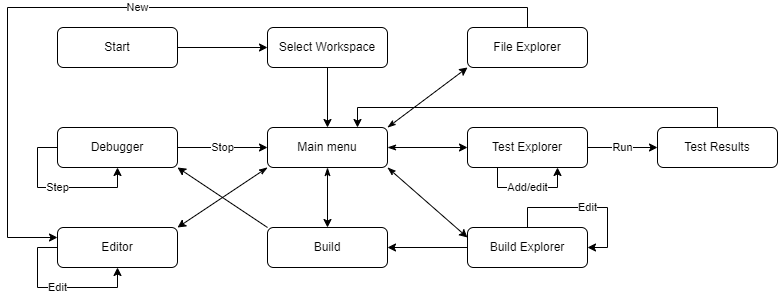

The diagram above was exported from draw.io. Its source (the exported page's mxGraphModel, read from the mxfile embedded in the PNG):
<mxGraphModel dx="782" dy="468" grid="1" gridSize="10" guides="1" tooltips="1" connect="1" arrows="1" fold="1" page="1" pageScale="1" pageWidth="827" pageHeight="1169" math="0" shadow="0">
  <root>
    <mxCell id="WIyWlLk6GJQsqaUBKTNV-0" />
    <mxCell id="WIyWlLk6GJQsqaUBKTNV-1" parent="WIyWlLk6GJQsqaUBKTNV-0" />
    <mxCell id="4q1PO-iQgo2ikxx0MJf0-8" style="edgeStyle=orthogonalEdgeStyle;rounded=0;orthogonalLoop=1;jettySize=auto;html=1;exitX=1;exitY=0.5;exitDx=0;exitDy=0;entryX=0;entryY=0.5;entryDx=0;entryDy=0;" edge="1" parent="WIyWlLk6GJQsqaUBKTNV-1" source="WIyWlLk6GJQsqaUBKTNV-3" target="4q1PO-iQgo2ikxx0MJf0-0">
      <mxGeometry relative="1" as="geometry" />
    </mxCell>
    <mxCell id="WIyWlLk6GJQsqaUBKTNV-3" value="Start" style="rounded=1;whiteSpace=wrap;html=1;fontSize=12;glass=0;strokeWidth=1;shadow=0;" parent="WIyWlLk6GJQsqaUBKTNV-1" vertex="1">
      <mxGeometry x="160" y="80" width="120" height="40" as="geometry" />
    </mxCell>
    <mxCell id="4q1PO-iQgo2ikxx0MJf0-9" style="edgeStyle=orthogonalEdgeStyle;rounded=0;orthogonalLoop=1;jettySize=auto;html=1;exitX=0.5;exitY=1;exitDx=0;exitDy=0;entryX=0.5;entryY=0;entryDx=0;entryDy=0;" edge="1" parent="WIyWlLk6GJQsqaUBKTNV-1" source="4q1PO-iQgo2ikxx0MJf0-0" target="4q1PO-iQgo2ikxx0MJf0-1">
      <mxGeometry relative="1" as="geometry" />
    </mxCell>
    <mxCell id="4q1PO-iQgo2ikxx0MJf0-0" value="Select Workspace" style="rounded=1;whiteSpace=wrap;html=1;fontSize=12;glass=0;strokeWidth=1;shadow=0;" vertex="1" parent="WIyWlLk6GJQsqaUBKTNV-1">
      <mxGeometry x="370" y="80" width="120" height="40" as="geometry" />
    </mxCell>
    <mxCell id="4q1PO-iQgo2ikxx0MJf0-12" style="edgeStyle=none;rounded=0;orthogonalLoop=1;jettySize=auto;html=1;exitX=0;exitY=1;exitDx=0;exitDy=0;entryX=1;entryY=0;entryDx=0;entryDy=0;startArrow=classicThin;startFill=1;" edge="1" parent="WIyWlLk6GJQsqaUBKTNV-1" source="4q1PO-iQgo2ikxx0MJf0-1" target="4q1PO-iQgo2ikxx0MJf0-10">
      <mxGeometry relative="1" as="geometry" />
    </mxCell>
    <mxCell id="4q1PO-iQgo2ikxx0MJf0-15" style="edgeStyle=none;rounded=0;orthogonalLoop=1;jettySize=auto;html=1;exitX=0.5;exitY=1;exitDx=0;exitDy=0;entryX=0.5;entryY=0;entryDx=0;entryDy=0;startArrow=classicThin;startFill=1;" edge="1" parent="WIyWlLk6GJQsqaUBKTNV-1" source="4q1PO-iQgo2ikxx0MJf0-1" target="4q1PO-iQgo2ikxx0MJf0-6">
      <mxGeometry relative="1" as="geometry" />
    </mxCell>
    <mxCell id="4q1PO-iQgo2ikxx0MJf0-17" style="edgeStyle=none;rounded=0;orthogonalLoop=1;jettySize=auto;html=1;exitX=1;exitY=0.5;exitDx=0;exitDy=0;entryX=0;entryY=0.5;entryDx=0;entryDy=0;startArrow=classicThin;startFill=1;" edge="1" parent="WIyWlLk6GJQsqaUBKTNV-1" source="4q1PO-iQgo2ikxx0MJf0-1" target="4q1PO-iQgo2ikxx0MJf0-3">
      <mxGeometry relative="1" as="geometry" />
    </mxCell>
    <mxCell id="4q1PO-iQgo2ikxx0MJf0-18" style="edgeStyle=none;rounded=0;orthogonalLoop=1;jettySize=auto;html=1;exitX=1;exitY=1;exitDx=0;exitDy=0;entryX=0;entryY=0.25;entryDx=0;entryDy=0;startArrow=classicThin;startFill=1;" edge="1" parent="WIyWlLk6GJQsqaUBKTNV-1" source="4q1PO-iQgo2ikxx0MJf0-1" target="4q1PO-iQgo2ikxx0MJf0-5">
      <mxGeometry relative="1" as="geometry" />
    </mxCell>
    <mxCell id="4q1PO-iQgo2ikxx0MJf0-19" style="edgeStyle=none;rounded=0;orthogonalLoop=1;jettySize=auto;html=1;exitX=1;exitY=0;exitDx=0;exitDy=0;entryX=0;entryY=1;entryDx=0;entryDy=0;startArrow=classicThin;startFill=1;" edge="1" parent="WIyWlLk6GJQsqaUBKTNV-1" source="4q1PO-iQgo2ikxx0MJf0-1" target="4q1PO-iQgo2ikxx0MJf0-4">
      <mxGeometry relative="1" as="geometry" />
    </mxCell>
    <mxCell id="4q1PO-iQgo2ikxx0MJf0-1" value="Main menu" style="rounded=1;whiteSpace=wrap;html=1;fontSize=12;glass=0;strokeWidth=1;shadow=0;" vertex="1" parent="WIyWlLk6GJQsqaUBKTNV-1">
      <mxGeometry x="370" y="180" width="120" height="40" as="geometry" />
    </mxCell>
    <mxCell id="4q1PO-iQgo2ikxx0MJf0-28" value="Stop" style="edgeStyle=orthogonalEdgeStyle;rounded=0;orthogonalLoop=1;jettySize=auto;html=1;exitX=1;exitY=0.5;exitDx=0;exitDy=0;entryX=0;entryY=0.5;entryDx=0;entryDy=0;startArrow=none;startFill=0;" edge="1" parent="WIyWlLk6GJQsqaUBKTNV-1" source="4q1PO-iQgo2ikxx0MJf0-2" target="4q1PO-iQgo2ikxx0MJf0-1">
      <mxGeometry relative="1" as="geometry" />
    </mxCell>
    <mxCell id="4q1PO-iQgo2ikxx0MJf0-2" value="Debugger" style="rounded=1;whiteSpace=wrap;html=1;fontSize=12;glass=0;strokeWidth=1;shadow=0;" vertex="1" parent="WIyWlLk6GJQsqaUBKTNV-1">
      <mxGeometry x="160" y="180" width="120" height="40" as="geometry" />
    </mxCell>
    <mxCell id="4q1PO-iQgo2ikxx0MJf0-20" value="Run" style="edgeStyle=orthogonalEdgeStyle;rounded=0;orthogonalLoop=1;jettySize=auto;html=1;exitX=1;exitY=0.5;exitDx=0;exitDy=0;entryX=0;entryY=0.5;entryDx=0;entryDy=0;startArrow=none;startFill=0;" edge="1" parent="WIyWlLk6GJQsqaUBKTNV-1" source="4q1PO-iQgo2ikxx0MJf0-3" target="4q1PO-iQgo2ikxx0MJf0-7">
      <mxGeometry relative="1" as="geometry" />
    </mxCell>
    <mxCell id="4q1PO-iQgo2ikxx0MJf0-3" value="Test Explorer" style="rounded=1;whiteSpace=wrap;html=1;fontSize=12;glass=0;strokeWidth=1;shadow=0;" vertex="1" parent="WIyWlLk6GJQsqaUBKTNV-1">
      <mxGeometry x="570" y="180" width="120" height="40" as="geometry" />
    </mxCell>
    <mxCell id="4q1PO-iQgo2ikxx0MJf0-25" value="New" style="edgeStyle=orthogonalEdgeStyle;rounded=0;orthogonalLoop=1;jettySize=auto;html=1;exitX=0.5;exitY=0;exitDx=0;exitDy=0;entryX=0;entryY=0.25;entryDx=0;entryDy=0;startArrow=none;startFill=0;" edge="1" parent="WIyWlLk6GJQsqaUBKTNV-1" source="4q1PO-iQgo2ikxx0MJf0-4" target="4q1PO-iQgo2ikxx0MJf0-10">
      <mxGeometry relative="1" as="geometry">
        <Array as="points">
          <mxPoint x="630" y="60" />
          <mxPoint x="110" y="60" />
          <mxPoint x="110" y="290" />
        </Array>
      </mxGeometry>
    </mxCell>
    <mxCell id="4q1PO-iQgo2ikxx0MJf0-4" value="File Explorer" style="rounded=1;whiteSpace=wrap;html=1;fontSize=12;glass=0;strokeWidth=1;shadow=0;" vertex="1" parent="WIyWlLk6GJQsqaUBKTNV-1">
      <mxGeometry x="570" y="80" width="120" height="40" as="geometry" />
    </mxCell>
    <mxCell id="4q1PO-iQgo2ikxx0MJf0-26" style="edgeStyle=orthogonalEdgeStyle;rounded=0;orthogonalLoop=1;jettySize=auto;html=1;exitX=0;exitY=0.5;exitDx=0;exitDy=0;entryX=1;entryY=0.5;entryDx=0;entryDy=0;startArrow=none;startFill=0;" edge="1" parent="WIyWlLk6GJQsqaUBKTNV-1" source="4q1PO-iQgo2ikxx0MJf0-5" target="4q1PO-iQgo2ikxx0MJf0-6">
      <mxGeometry relative="1" as="geometry" />
    </mxCell>
    <mxCell id="4q1PO-iQgo2ikxx0MJf0-5" value="Build Explorer" style="rounded=1;whiteSpace=wrap;html=1;fontSize=12;glass=0;strokeWidth=1;shadow=0;" vertex="1" parent="WIyWlLk6GJQsqaUBKTNV-1">
      <mxGeometry x="570" y="280" width="120" height="40" as="geometry" />
    </mxCell>
    <mxCell id="4q1PO-iQgo2ikxx0MJf0-16" style="edgeStyle=none;rounded=0;orthogonalLoop=1;jettySize=auto;html=1;exitX=0;exitY=0;exitDx=0;exitDy=0;entryX=1;entryY=1;entryDx=0;entryDy=0;startArrow=none;startFill=0;" edge="1" parent="WIyWlLk6GJQsqaUBKTNV-1" source="4q1PO-iQgo2ikxx0MJf0-6" target="4q1PO-iQgo2ikxx0MJf0-2">
      <mxGeometry relative="1" as="geometry" />
    </mxCell>
    <mxCell id="4q1PO-iQgo2ikxx0MJf0-6" value="Build&lt;span style=&quot;color: rgba(0, 0, 0, 0); font-family: monospace; font-size: 0px; text-align: start;&quot;&gt;%3CmxGraphModel%3E%3Croot%3E%3CmxCell%20id%3D%220%22%2F%3E%3CmxCell%20id%3D%221%22%20parent%3D%220%22%2F%3E%3CmxCell%20id%3D%222%22%20value%3D%22Start%22%20style%3D%22rounded%3D1%3BwhiteSpace%3Dwrap%3Bhtml%3D1%3BfontSize%3D12%3Bglass%3D0%3BstrokeWidth%3D1%3Bshadow%3D0%3B%22%20vertex%3D%221%22%20parent%3D%221%22%3E%3CmxGeometry%20x%3D%22160%22%20y%3D%2280%22%20width%3D%22120%22%20height%3D%2240%22%20as%3D%22geometry%22%2F%3E%3C%2FmxCell%3E%3C%2Froot%3E%3C%2FmxGraphModel%3E&lt;/span&gt;" style="rounded=1;whiteSpace=wrap;html=1;fontSize=12;glass=0;strokeWidth=1;shadow=0;" vertex="1" parent="WIyWlLk6GJQsqaUBKTNV-1">
      <mxGeometry x="370" y="280" width="120" height="40" as="geometry" />
    </mxCell>
    <mxCell id="4q1PO-iQgo2ikxx0MJf0-27" style="edgeStyle=orthogonalEdgeStyle;rounded=0;orthogonalLoop=1;jettySize=auto;html=1;exitX=0.5;exitY=0;exitDx=0;exitDy=0;entryX=0.75;entryY=0;entryDx=0;entryDy=0;startArrow=none;startFill=0;" edge="1" parent="WIyWlLk6GJQsqaUBKTNV-1" source="4q1PO-iQgo2ikxx0MJf0-7" target="4q1PO-iQgo2ikxx0MJf0-1">
      <mxGeometry relative="1" as="geometry" />
    </mxCell>
    <mxCell id="4q1PO-iQgo2ikxx0MJf0-7" value="Test Results" style="rounded=1;whiteSpace=wrap;html=1;fontSize=12;glass=0;strokeWidth=1;shadow=0;" vertex="1" parent="WIyWlLk6GJQsqaUBKTNV-1">
      <mxGeometry x="760" y="180" width="120" height="40" as="geometry" />
    </mxCell>
    <mxCell id="4q1PO-iQgo2ikxx0MJf0-10" value="Editor" style="rounded=1;whiteSpace=wrap;html=1;fontSize=12;glass=0;strokeWidth=1;shadow=0;" vertex="1" parent="WIyWlLk6GJQsqaUBKTNV-1">
      <mxGeometry x="160" y="280" width="120" height="40" as="geometry" />
    </mxCell>
    <mxCell id="4q1PO-iQgo2ikxx0MJf0-23" value="Edit" style="edgeStyle=orthogonalEdgeStyle;rounded=0;orthogonalLoop=1;jettySize=auto;html=1;exitX=0;exitY=0.5;exitDx=0;exitDy=0;entryX=0.5;entryY=1;entryDx=0;entryDy=0;startArrow=none;startFill=0;" edge="1" parent="WIyWlLk6GJQsqaUBKTNV-1" source="4q1PO-iQgo2ikxx0MJf0-10" target="4q1PO-iQgo2ikxx0MJf0-10">
      <mxGeometry relative="1" as="geometry" />
    </mxCell>
    <mxCell id="4q1PO-iQgo2ikxx0MJf0-24" value="Step" style="edgeStyle=orthogonalEdgeStyle;rounded=0;orthogonalLoop=1;jettySize=auto;html=1;exitX=0;exitY=0.5;exitDx=0;exitDy=0;entryX=0.5;entryY=1;entryDx=0;entryDy=0;startArrow=none;startFill=0;" edge="1" parent="WIyWlLk6GJQsqaUBKTNV-1" source="4q1PO-iQgo2ikxx0MJf0-2" target="4q1PO-iQgo2ikxx0MJf0-2">
      <mxGeometry relative="1" as="geometry" />
    </mxCell>
    <mxCell id="4q1PO-iQgo2ikxx0MJf0-29" value="Edit" style="edgeStyle=orthogonalEdgeStyle;rounded=0;orthogonalLoop=1;jettySize=auto;html=1;exitX=0.5;exitY=0;exitDx=0;exitDy=0;entryX=1;entryY=0.5;entryDx=0;entryDy=0;startArrow=none;startFill=0;" edge="1" parent="WIyWlLk6GJQsqaUBKTNV-1" source="4q1PO-iQgo2ikxx0MJf0-5" target="4q1PO-iQgo2ikxx0MJf0-5">
      <mxGeometry relative="1" as="geometry" />
    </mxCell>
    <mxCell id="4q1PO-iQgo2ikxx0MJf0-30" value="Add/edit" style="edgeStyle=orthogonalEdgeStyle;rounded=0;orthogonalLoop=1;jettySize=auto;html=1;exitX=0.25;exitY=1;exitDx=0;exitDy=0;entryX=0.75;entryY=1;entryDx=0;entryDy=0;startArrow=none;startFill=0;" edge="1" parent="WIyWlLk6GJQsqaUBKTNV-1" source="4q1PO-iQgo2ikxx0MJf0-3" target="4q1PO-iQgo2ikxx0MJf0-3">
      <mxGeometry relative="1" as="geometry" />
    </mxCell>
  </root>
</mxGraphModel>